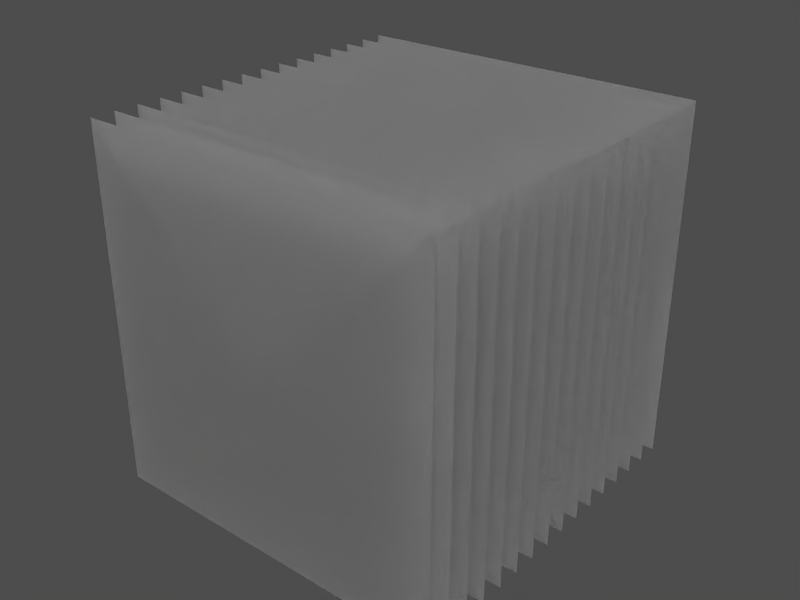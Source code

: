 # Source: 16_planes_two_sided.blend  (saved by Blender 2.49.2; exported with 4.5.12 LTS)
import bpy
from mathutils import Matrix  # noqa: F401  (used for matrix-valued properties, if any)

bpy.ops.wm.read_factory_settings(use_empty=True)
scene = bpy.context.scene
scene.name = 'Model'

# ---- collections
col_collection_1 = bpy.data.collections.new('Collection 1'); scene.collection.children.link(col_collection_1)

# ---- meshes
me_plane = bpy.data.meshes.new('Plane')
me_plane.from_pydata([(1.0, 1.0, 1.0), (1.0, -1.0, 1.0), (-1.0, -1.0, 1.0), (-1.0, 1.0, 1.0), (-1.0, 1.0, 0.8667), (-1.0, -1.0, 0.8667), (1.0, -1.0, 0.8667), (1.0, 1.0, 0.8667), (1.0, 1.0, 0.6), (1.0, -1.0, 0.6), (-1.0, -1.0, 0.6), (-1.0, 1.0, 0.6), (-1.0, 1.0, 0.7333), (-1.0, -1.0, 0.7333), (1.0, -1.0, 0.7333), (1.0, 1.0, 0.7333), (1.0, 1.0, 0.2), (1.0, -1.0, 0.2), (-1.0, -1.0, 0.2), (-1.0, 1.0, 0.2), (-1.0, 1.0, 0.06667), (-1.0, -1.0, 0.06667), (1.0, -1.0, 0.06667), (1.0, 1.0, 0.06667), (1.0, 1.0, 0.3333), (1.0, -1.0, 0.3333), (-1.0, -1.0, 0.3333), (-1.0, 1.0, 0.3333), (-1.0, 1.0, 0.4667), (-1.0, -1.0, 0.4667), (1.0, -1.0, 0.4667), (1.0, 1.0, 0.4667), (1.0, 1.0, -0.6), (1.0, -1.0, -0.6), (-1.0, -1.0, -0.6), (-1.0, 1.0, -0.6), (-1.0, 1.0, -0.7333), (-1.0, -1.0, -0.7333), (1.0, -1.0, -0.7333), (1.0, 1.0, -0.7333), (1.0, 1.0, -1.0), (1.0, -1.0, -1.0), (-1.0, -1.0, -1.0), (-1.0, 1.0, -1.0), (-1.0, 1.0, -0.8667), (-1.0, -1.0, -0.8667), (1.0, -1.0, -0.8667), (1.0, 1.0, -0.8667), (1.0, 1.0, -0.3333), (1.0, -1.0, -0.3333), (-1.0, -1.0, -0.3333), (-1.0, 1.0, -0.3333), (-1.0, 1.0, -0.4667), (-1.0, -1.0, -0.4667), (1.0, -1.0, -0.4667), (1.0, 1.0, -0.4667), (1.0, 1.0, -0.2), (1.0, -1.0, -0.2), (-1.0, -1.0, -0.2), (-1.0, 1.0, -0.2), (-1.0, 1.0, -0.06667), (-1.0, -1.0, -0.06667), (1.0, -1.0, -0.06667), (1.0, 1.0, -0.06667), (-1.0, 1.0, 0.06667), (-1.0, -1.0, 0.06667), (1.0, -1.0, 0.06667), (1.0, 1.0, 0.06667), (1.0, 1.0, 0.2), (1.0, -1.0, 0.2), (-1.0, -1.0, 0.2), (-1.0, 1.0, 0.2), (-1.0, 1.0, 0.4667), (-1.0, -1.0, 0.4667), (1.0, -1.0, 0.4667), (1.0, 1.0, 0.4667), (1.0, 1.0, 0.3333), (1.0, -1.0, 0.3333), (-1.0, -1.0, 0.3333), (-1.0, 1.0, 0.3333), (-1.0, 1.0, 0.8667), (-1.0, -1.0, 0.8667), (1.0, -1.0, 0.8667), (1.0, 1.0, 0.8667), (1.0, 1.0, 1.0), (1.0, -1.0, 1.0), (-1.0, -1.0, 1.0), (-1.0, 1.0, 1.0), (-1.0, 1.0, 0.7333), (-1.0, -1.0, 0.7333), (1.0, -1.0, 0.7333), (1.0, 1.0, 0.7333), (1.0, 1.0, 0.6), (1.0, -1.0, 0.6), (-1.0, -1.0, 0.6), (-1.0, 1.0, 0.6), (-1.0, 1.0, -0.4667), (-1.0, -1.0, -0.4667), (1.0, -1.0, -0.4667), (1.0, 1.0, -0.4667), (1.0, 1.0, -0.3333), (1.0, -1.0, -0.3333), (-1.0, -1.0, -0.3333), (-1.0, 1.0, -0.3333), (-1.0, 1.0, -0.06667), (-1.0, -1.0, -0.06667), (1.0, -1.0, -0.06667), (1.0, 1.0, -0.06667), (1.0, 1.0, -0.2), (1.0, -1.0, -0.2), (-1.0, -1.0, -0.2), (-1.0, 1.0, -0.2), (-1.0, 1.0, -0.7333), (-1.0, -1.0, -0.7333), (1.0, -1.0, -0.7333), (1.0, 1.0, -0.7333), (1.0, 1.0, -0.6), (1.0, -1.0, -0.6), (-1.0, -1.0, -0.6), (-1.0, 1.0, -0.6), (-1.0, 1.0, -0.8667), (-1.0, -1.0, -0.8667), (1.0, -1.0, -0.8667), (1.0, 1.0, -0.8667), (1.0, 1.0, -1.0), (1.0, -1.0, -1.0), (-1.0, -1.0, -1.0), (-1.0, 1.0, -1.0)], [], [(0, 3, 2, 1), (7, 4, 5, 6), (8, 11, 10, 9), (15, 12, 13, 14), (16, 19, 18, 17), (23, 20, 21, 22), (24, 27, 26, 25), (31, 28, 29, 30), (32, 35, 34, 33), (39, 36, 37, 38), (40, 43, 42, 41), (47, 44, 45, 46), (48, 51, 50, 49), (55, 52, 53, 54), (56, 59, 58, 57), (63, 60, 61, 62), (64, 67, 66, 65), (71, 68, 69, 70), (72, 75, 74, 73), (79, 76, 77, 78), (80, 83, 82, 81), (87, 84, 85, 86), (88, 91, 90, 89), (95, 92, 93, 94), (96, 99, 98, 97), (103, 100, 101, 102), (104, 107, 106, 105), (111, 108, 109, 110), (112, 115, 114, 113), (119, 116, 117, 118), (120, 123, 122, 121), (127, 124, 125, 126)])
_uv = me_plane.uv_layers.new(name='UVTex')
_uv.uv.foreach_set('vector', [1.0, 1.0, 2.682e-07, 1.0, 0.0, 1.788e-07, 1.0, 5.96e-08, 1.0, 1.0, 2.682e-07, 1.0, 0.0, 2.086e-07, 1.0, 5.96e-08, 1.0, 1.0, 2.682e-07, 1.0, 0.0, 2.086e-07, 1.0, 5.96e-08, 1.0, 1.0, 2.682e-07, 1.0, 0.0, 2.682e-07, 1.0, 0.0, 1.0, 1.0, 2.682e-07, 1.0, 0.0, 2.98e-07, 1.0, 1.192e-07, 1.0, 1.0, 2.682e-07, 1.0, 0.0, 2.384e-07, 1.0, 1.192e-07, 1.0, 1.0, 2.682e-07, 1.0, 0.0, 2.384e-07, 1.0, 5.96e-08, 1.0, 1.0, 2.682e-07, 1.0, 0.0, 2.384e-07, 1.0, 5.96e-08, 1.0, 1.0, 2.682e-07, 1.0, 0.0, 2.384e-07, 1.0, 5.96e-08, 1.0, 1.0, 2.682e-07, 1.0, 0.0, 2.98e-07, 1.0, 1.788e-07, 1.0, 1.0, 2.682e-07, 1.0, 0.0, 2.682e-07, 1.0, 1.192e-07, 1.0, 1.0, 2.682e-07, 1.0, 0.0, 2.98e-07, 1.0, 1.192e-07, 1.0, 1.0, 2.682e-07, 1.0, 0.0, 2.682e-07, 1.0, 5.96e-08, 1.0, 1.0, 2.682e-07, 1.0, 0.0, 2.682e-07, 1.0, 5.96e-08, 1.0, 1.0, 2.682e-07, 1.0, 0.0, 2.086e-07, 1.0, 5.96e-08, 1.0, 1.0, 2.682e-07, 1.0, 0.0, 2.682e-07, 1.0, 5.96e-08, 0.0, 1.0, 1.0, 1.0, 1.0, 2.682e-07, 5.96e-08, 5.96e-08, 0.0, 1.0, 1.0, 1.0, 1.0, 2.086e-07, 5.96e-08, 5.96e-08, 0.0, 1.0, 1.0, 1.0, 1.0, 2.682e-07, 5.96e-08, 5.96e-08, 0.0, 1.0, 1.0, 1.0, 1.0, 2.682e-07, 5.96e-08, 5.96e-08, 0.0, 1.0, 1.0, 1.0, 1.0, 2.98e-07, 5.96e-08, 1.192e-07, 0.0, 1.0, 1.0, 1.0, 1.0, 2.682e-07, 5.96e-08, 1.192e-07, 0.0, 1.0, 1.0, 1.0, 1.0, 2.98e-07, 5.96e-08, 1.788e-07, 0.0, 1.0, 1.0, 1.0, 1.0, 2.384e-07, 5.96e-08, 5.96e-08, 0.0, 1.0, 1.0, 1.0, 1.0, 2.384e-07, 5.96e-08, 5.96e-08, 0.0, 1.0, 1.0, 1.0, 1.0, 2.384e-07, 5.96e-08, 5.96e-08, 0.0, 1.0, 1.0, 1.0, 1.0, 2.384e-07, 5.96e-08, 1.192e-07, 0.0, 1.0, 1.0, 1.0, 1.0, 2.98e-07, 5.96e-08, 1.192e-07, 0.0, 1.0, 1.0, 1.0, 1.0, 2.682e-07, 5.96e-08, 0.0, 0.0, 1.0, 1.0, 1.0, 1.0, 2.086e-07, 5.96e-08, 5.96e-08, 0.0, 1.0, 1.0, 1.0, 1.0, 2.086e-07, 5.96e-08, 5.96e-08, 0.0, 1.0, 1.0, 1.0, 1.0, 1.788e-07, 5.96e-08, 5.96e-08])
me_plane.use_remesh_preserve_volume = False
me_plane.use_remesh_preserve_attributes = False
me_plane.use_mirror_vertex_groups = False
me_plane.update()

# ---- objects
ob_plane = bpy.data.objects.new('Plane', me_plane)

# ---- transforms, parenting, visibility, modifiers, constraints
ob_plane.location = (0.0, 0.0, 0.0)
ob_plane.rotation_euler = (1.571, 0.0, 0.0)
ob_plane.lock_rotations_4d = False
ob_plane.empty_display_type = 'ARROWS'
ob_plane.lineart.crease_threshold = 0.0

# ---- collection membership
col_collection_1.objects.link(ob_plane)

# ---- scene / render settings (as saved in the file)
scene.frame_start = 1; scene.frame_end = 30; scene.frame_set(1)
scene.render.engine = 'BLENDER_EEVEE_NEXT'
scene.render.image_settings.compression = 90
scene.render.resolution_x = 800
scene.render.resolution_y = 600
scene.render.pixel_aspect_x = 100.0
scene.render.pixel_aspect_y = 100.0
scene.render.fps = 60
scene.render.dither_intensity = 0.0
scene.render.use_compositing = False
scene.render.use_sequencer = False
scene.render.bake_margin = 2
scene.render.bake_bias = 0.0
scene.render.use_stamp_time = False
scene.render.use_stamp_date = False
scene.render.use_stamp_frame = False
scene.render.use_stamp_camera = False
scene.render.use_stamp_scene = False
scene.render.use_stamp_filename = False
scene.render.use_stamp_render_time = False
scene.render.stamp_font_size = 0
scene.cycles.use_denoising = False
scene.cycles.samples = 10
scene.cycles.sampling_pattern = 'TABULATED_SOBOL'
scene.cycles.light_sampling_threshold = 0.0
scene.cycles.use_adaptive_sampling = False
scene.cycles.use_light_tree = False
scene.cycles.blur_glossy = 0.0
scene.cycles.volume_bounces = 1
scene.cycles.pixel_filter_type = 'GAUSSIAN'
scene.cycles.sample_clamp_indirect = 0.0
scene.view_settings.view_transform = 'Raw'
bpy.context.view_layer.update()

# ---- added for rendering (the .blend has no active camera and no usable light): camera, sun + grey world if the file has none
cam_auto = bpy.data.cameras.new('AutoCamera')
cam_auto.lens = 50.0
cam_auto.sensor_width = 36.0
cam_auto.clip_end = 1000.0
ob_auto_camera = bpy.data.objects.new('AutoCamera', cam_auto)
scene.collection.objects.link(ob_auto_camera)
ob_auto_camera.location = (3.20507, -3.84609, 2.56406)
ob_auto_camera.rotation_euler = (1.09748, -7.21219e-08, 0.694738)
scene.camera = ob_auto_camera
light_auto_sun = bpy.data.lights.new('AutoSun', 'SUN')
light_auto_sun.energy = 3.0
light_auto_sun.angle = 0.0523599
ob_auto_sun = bpy.data.objects.new('AutoSun', light_auto_sun)
scene.collection.objects.link(ob_auto_sun)
ob_auto_sun.rotation_euler = (0.872665, 0.174533, 0.523599)
if scene.world is None:
    world_auto = bpy.data.worlds.new('AutoWorld')
    world_auto.color = (0.3, 0.3, 0.3)
    scene.world = world_auto
bpy.context.view_layer.update()

